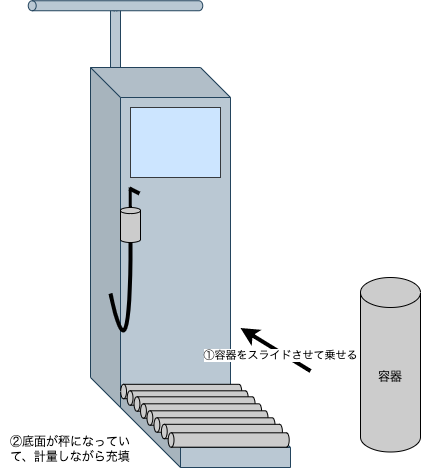

The diagram above was exported from draw.io. Its source (the exported page's mxGraphModel, read from the mxfile embedded in the PNG):
<mxGraphModel dx="1034" dy="954" grid="1" gridSize="10" guides="1" tooltips="1" connect="1" arrows="1" fold="1" page="1" pageScale="1" pageWidth="827" pageHeight="1169" math="0" shadow="0">
  <root>
    <mxCell id="0" />
    <mxCell id="1" parent="0" />
    <mxCell id="XKCq1-J_vzeS9O8xGiA9-39" value="" style="shape=cylinder3;whiteSpace=wrap;html=1;boundedLbl=1;backgroundOutline=1;size=3.9642857142857224;fillColor=#bac8d3;strokeColor=#23445d;" vertex="1" parent="1">
      <mxGeometry x="200" y="115.5" width="10" height="174.5" as="geometry" />
    </mxCell>
    <mxCell id="XKCq1-J_vzeS9O8xGiA9-2" value="" style="shape=cube;whiteSpace=wrap;html=1;boundedLbl=1;backgroundOutline=1;darkOpacity=0.05;darkOpacity2=0.1;size=30;fillColor=#bac8d3;strokeColor=#23445d;" vertex="1" parent="1">
      <mxGeometry x="180" y="180" width="140" height="340" as="geometry" />
    </mxCell>
    <mxCell id="XKCq1-J_vzeS9O8xGiA9-3" value="" style="shape=cube;whiteSpace=wrap;html=1;boundedLbl=1;backgroundOutline=1;darkOpacity=0.05;darkOpacity2=0.1;size=60;fillColor=#bac8d3;strokeColor=#23445d;" vertex="1" parent="1">
      <mxGeometry x="210" y="500" width="170" height="80" as="geometry" />
    </mxCell>
    <mxCell id="XKCq1-J_vzeS9O8xGiA9-4" value="" style="shape=cube;whiteSpace=wrap;html=1;boundedLbl=1;backgroundOutline=1;darkOpacity=0.05;darkOpacity2=0.1;size=0;fillColor=#cce5ff;strokeColor=#36393d;" vertex="1" parent="1">
      <mxGeometry x="220" y="220" width="90" height="70" as="geometry" />
    </mxCell>
    <mxCell id="XKCq1-J_vzeS9O8xGiA9-5" value="" style="shape=cylinder3;whiteSpace=wrap;html=1;boundedLbl=1;backgroundOutline=1;size=2.906774193548358;rotation=-90;fillColor=#CCCCCC;" vertex="1" parent="1">
      <mxGeometry x="263.5" y="443.5" width="14.38" height="121" as="geometry" />
    </mxCell>
    <mxCell id="XKCq1-J_vzeS9O8xGiA9-6" value="" style="shape=cylinder3;whiteSpace=wrap;html=1;boundedLbl=1;backgroundOutline=1;size=2.906774193548358;rotation=-90;fillColor=#CCCCCC;" vertex="1" parent="1">
      <mxGeometry x="270" y="450" width="14.38" height="121" as="geometry" />
    </mxCell>
    <mxCell id="XKCq1-J_vzeS9O8xGiA9-7" value="" style="shape=cylinder3;whiteSpace=wrap;html=1;boundedLbl=1;backgroundOutline=1;size=2.906774193548358;rotation=-90;fillColor=#CCCCCC;" vertex="1" parent="1">
      <mxGeometry x="276.88" y="456" width="14.38" height="121" as="geometry" />
    </mxCell>
    <mxCell id="XKCq1-J_vzeS9O8xGiA9-8" value="" style="shape=cylinder3;whiteSpace=wrap;html=1;boundedLbl=1;backgroundOutline=1;size=2.906774193548358;rotation=-90;fillColor=#CCCCCC;" vertex="1" parent="1">
      <mxGeometry x="283.38" y="463" width="14.38" height="121" as="geometry" />
    </mxCell>
    <mxCell id="XKCq1-J_vzeS9O8xGiA9-9" value="" style="shape=cylinder3;whiteSpace=wrap;html=1;boundedLbl=1;backgroundOutline=1;size=2.906774193548358;rotation=-90;fillColor=#CCCCCC;" vertex="1" parent="1">
      <mxGeometry x="289.81" y="470" width="14.38" height="121" as="geometry" />
    </mxCell>
    <mxCell id="XKCq1-J_vzeS9O8xGiA9-10" value="" style="shape=cylinder3;whiteSpace=wrap;html=1;boundedLbl=1;backgroundOutline=1;size=2.906774193548358;rotation=-90;fillColor=#CCCCCC;" vertex="1" parent="1">
      <mxGeometry x="296.81" y="477" width="14.38" height="121" as="geometry" />
    </mxCell>
    <mxCell id="XKCq1-J_vzeS9O8xGiA9-11" value="" style="shape=cylinder3;whiteSpace=wrap;html=1;boundedLbl=1;backgroundOutline=1;size=2.906774193548358;rotation=-90;fillColor=#CCCCCC;" vertex="1" parent="1">
      <mxGeometry x="304.19" y="483.5" width="14.38" height="121" as="geometry" />
    </mxCell>
    <mxCell id="XKCq1-J_vzeS9O8xGiA9-12" value="" style="shape=cylinder3;whiteSpace=wrap;html=1;boundedLbl=1;backgroundOutline=1;size=2.906774193548358;rotation=-90;fillColor=#CCCCCC;" vertex="1" parent="1">
      <mxGeometry x="311" y="492" width="14.38" height="121" as="geometry" />
    </mxCell>
    <mxCell id="XKCq1-J_vzeS9O8xGiA9-13" value="" style="endArrow=none;html=1;curved=1;exitX=0.5;exitY=1;exitDx=0;exitDy=0;exitPerimeter=0;strokeWidth=4;" edge="1" parent="1" source="XKCq1-J_vzeS9O8xGiA9-15">
      <mxGeometry width="50" height="50" relative="1" as="geometry">
        <mxPoint x="180" y="490" as="sourcePoint" />
        <mxPoint x="200" y="406" as="targetPoint" />
        <Array as="points">
          <mxPoint x="220" y="500" />
        </Array>
      </mxGeometry>
    </mxCell>
    <mxCell id="XKCq1-J_vzeS9O8xGiA9-18" value="" style="group" vertex="1" connectable="0" parent="1">
      <mxGeometry x="210" y="300" width="20" height="55" as="geometry" />
    </mxCell>
    <mxCell id="XKCq1-J_vzeS9O8xGiA9-15" value="" style="shape=cylinder3;whiteSpace=wrap;html=1;boundedLbl=1;backgroundOutline=1;size=3.0540540540539496;fillColor=#CCCCCC;" vertex="1" parent="XKCq1-J_vzeS9O8xGiA9-18">
      <mxGeometry y="20" width="20" height="35" as="geometry" />
    </mxCell>
    <mxCell id="XKCq1-J_vzeS9O8xGiA9-17" value="" style="endArrow=none;html=1;curved=1;strokeWidth=3;strokeColor=#000000;" edge="1" parent="XKCq1-J_vzeS9O8xGiA9-18">
      <mxGeometry width="50" height="50" relative="1" as="geometry">
        <mxPoint x="9.72999999999999" y="20" as="sourcePoint" />
        <mxPoint x="9.72999999999999" as="targetPoint" />
      </mxGeometry>
    </mxCell>
    <mxCell id="XKCq1-J_vzeS9O8xGiA9-42" value="" style="endArrow=none;html=1;strokeColor=#000000;strokeWidth=4;curved=1;" edge="1" parent="XKCq1-J_vzeS9O8xGiA9-18">
      <mxGeometry width="50" height="50" relative="1" as="geometry">
        <mxPoint x="9" y="1" as="sourcePoint" />
        <mxPoint x="19" y="6" as="targetPoint" />
      </mxGeometry>
    </mxCell>
    <mxCell id="XKCq1-J_vzeS9O8xGiA9-36" value="" style="endArrow=classic;html=1;strokeColor=#000000;strokeWidth=4;curved=1;" edge="1" parent="1">
      <mxGeometry width="50" height="50" relative="1" as="geometry">
        <mxPoint x="400" y="483.5" as="sourcePoint" />
        <mxPoint x="330" y="440.5" as="targetPoint" />
      </mxGeometry>
    </mxCell>
    <mxCell id="XKCq1-J_vzeS9O8xGiA9-37" value="①容器をスライドさせて乗せる" style="edgeLabel;html=1;align=center;verticalAlign=middle;resizable=0;points=[];" vertex="1" connectable="0" parent="XKCq1-J_vzeS9O8xGiA9-36">
      <mxGeometry x="-0.3259" y="-3" relative="1" as="geometry">
        <mxPoint x="-8" y="1" as="offset" />
      </mxGeometry>
    </mxCell>
    <mxCell id="XKCq1-J_vzeS9O8xGiA9-38" value="容器" style="shape=cylinder3;whiteSpace=wrap;html=1;boundedLbl=1;backgroundOutline=1;size=15;fillColor=#CCCCCC;" vertex="1" parent="1">
      <mxGeometry x="450" y="390" width="60" height="174.5" as="geometry" />
    </mxCell>
    <mxCell id="XKCq1-J_vzeS9O8xGiA9-40" value="" style="shape=cylinder3;whiteSpace=wrap;html=1;boundedLbl=1;backgroundOutline=1;size=3.9642857142857224;fillColor=#bac8d3;strokeColor=#23445d;rotation=-90;" vertex="1" parent="1">
      <mxGeometry x="200" y="31" width="10" height="174.5" as="geometry" />
    </mxCell>
    <mxCell id="XKCq1-J_vzeS9O8xGiA9-43" value="②底面が秤になっていて、計量しながら充填" style="text;html=1;strokeColor=none;fillColor=none;align=center;verticalAlign=middle;whiteSpace=wrap;rounded=0;" vertex="1" parent="1">
      <mxGeometry x="90" y="547" width="140" height="30" as="geometry" />
    </mxCell>
  </root>
</mxGraphModel>